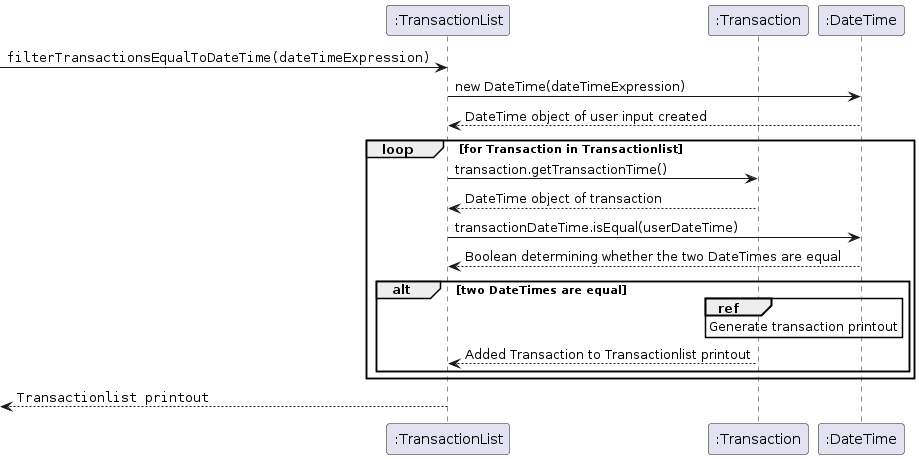

The diagram above was rendered by PlantUML. Its source (embedded in the PNG):
@startuml
participant ":TransactionList" as Foo
participant ":Transaction" as Foo1
participant ":DateTime" as Foo2
[->      Foo:""filterTransactionsEqualToDateTime(dateTimeExpression)""
Foo -> Foo2:new DateTime(dateTimeExpression)
Foo2 --> Foo: DateTime object of user input created
loop for Transaction in Transactionlist
    Foo -> Foo1: transaction.getTransactionTime()
    Foo1 --> Foo: DateTime object of transaction
    Foo -> Foo2: transactionDateTime.isEqual(userDateTime)
    Foo2 --> Foo: Boolean determining whether the two DateTimes are equal
    alt two DateTimes are equal
    ref over Foo1:Generate transaction printout
    Foo1 --> Foo:Added Transaction to Transactionlist printout
    end
end
Foo -->[      : ""Transactionlist printout""
@enduml